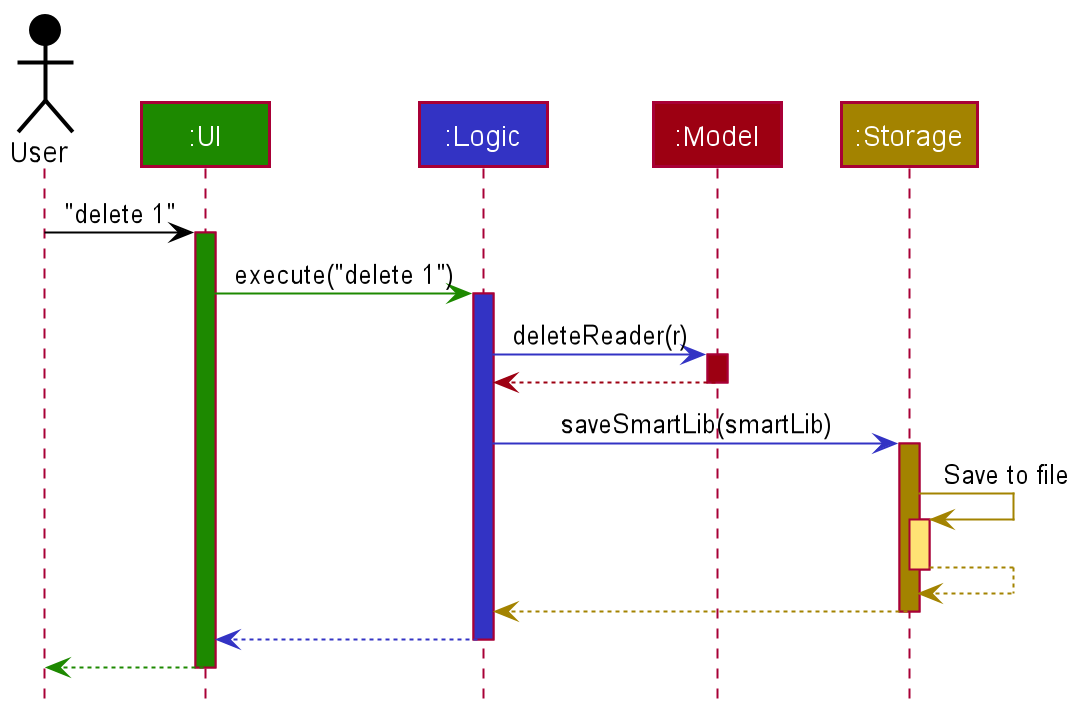

The diagram above was rendered by PlantUML. Its source (embedded in the PNG):
@startuml
!include style.puml

Actor User as user USER_COLOR
Participant ":UI" as ui UI_COLOR
Participant ":Logic" as logic LOGIC_COLOR
Participant ":Model" as model MODEL_COLOR
Participant ":Storage" as storage STORAGE_COLOR

user -[USER_COLOR]> ui : "delete 1"
activate ui UI_COLOR

ui -[UI_COLOR]> logic : execute("delete 1")
activate logic LOGIC_COLOR

logic -[LOGIC_COLOR]> model : deleteReader(r)
activate model MODEL_COLOR

model -[MODEL_COLOR]-> logic
deactivate model

logic -[LOGIC_COLOR]> storage : saveSmartLib(smartLib)
activate storage STORAGE_COLOR

storage -[STORAGE_COLOR]> storage : Save to file
activate storage STORAGE_COLOR_T1
storage --[STORAGE_COLOR]> storage
deactivate storage

storage --[STORAGE_COLOR]> logic
deactivate storage

logic --[LOGIC_COLOR]> ui
deactivate logic

ui--[UI_COLOR]> user
deactivate ui
@enduml